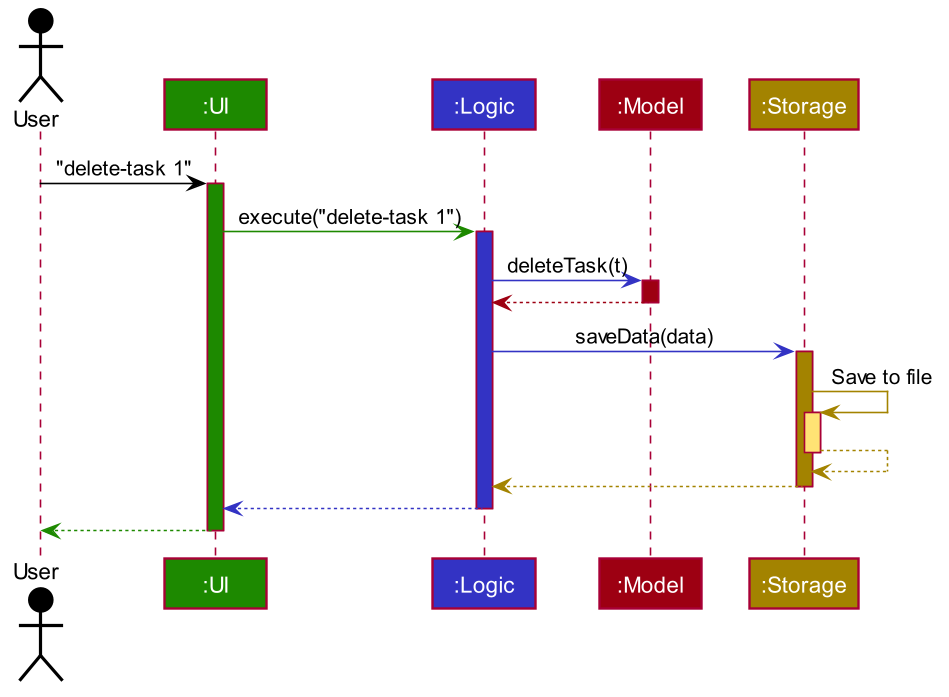

The diagram above was rendered by PlantUML. Its source (embedded in the PNG):
@startuml








skinparam BackgroundColor #FFFFFFF

skinparam Shadowing false

skinparam Class {
    FontColor #FFFFFF
    BorderThickness 1
    BorderColor #FFFFFF
    StereotypeFontColor #FFFFFF
    FontName Arial
    ClassAttributeFontColor #FFFFFFF
}

skinparam Actor {
    BorderColor #000000
    Color #000000
    FontName Arial
}

skinparam Sequence {
    MessageAlign center
    BoxFontSize 15
    BoxPadding 0
    BoxFontColor #FFFFFF
    FontName Arial
}

skinparam Participant {
    FontColor #FFFFFFF
    Padding 20
}

skinparam MinClassWidth 50
skinparam ParticipantPadding 10
skinparam Shadowing false
skinparam DefaultTextAlignment center
skinparam packageStyle Rectangle

hide circle
hide members

Actor User as user #000000
Participant ":UI" as ui #1D8900
Participant ":Logic" as logic #3333C4
Participant ":Model" as model #9D0012
Participant ":Storage" as storage #A38300

user -[#000000]> ui : "delete-task 1"
activate ui #1D8900

ui -[#1D8900]> logic : execute("delete-task 1")
activate logic #3333C4

logic -[#3333C4]> model : deleteTask(t)
activate model #9D0012

model -[#9D0012]-> logic
deactivate model

logic -[#3333C4]> storage : saveData(data)
activate storage #A38300

storage -[#A38300]> storage : Save to file
activate storage #FFE374
storage --[#A38300]> storage
deactivate storage

storage --[#A38300]> logic
deactivate storage

logic --[#3333C4]> ui
deactivate logic

ui--[#1D8900]> user
deactivate ui
@enduml